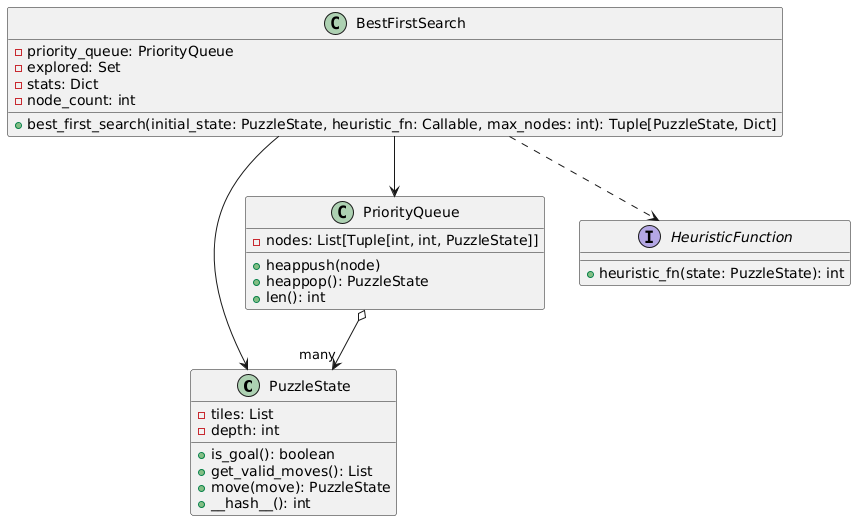

The diagram above was rendered by PlantUML. Its source (embedded in the PNG):
@startuml
class PuzzleState {
  -tiles: List
  -depth: int
  +is_goal(): boolean
  +get_valid_moves(): List
  +move(move): PuzzleState
  +__hash__(): int
}

class PriorityQueue {
  -nodes: List[Tuple[int, int, PuzzleState]]
  +heappush(node)
  +heappop(): PuzzleState
  +len(): int
}

class BestFirstSearch {
  -priority_queue: PriorityQueue
  -explored: Set
  -stats: Dict
  -node_count: int
  +best_first_search(initial_state: PuzzleState, heuristic_fn: Callable, max_nodes: int): Tuple[PuzzleState, Dict]
}

interface HeuristicFunction {
  +heuristic_fn(state: PuzzleState): int
}

PriorityQueue o--> "many" PuzzleState
BestFirstSearch --> PriorityQueue
BestFirstSearch --> PuzzleState
BestFirstSearch ..> HeuristicFunction
@enduml